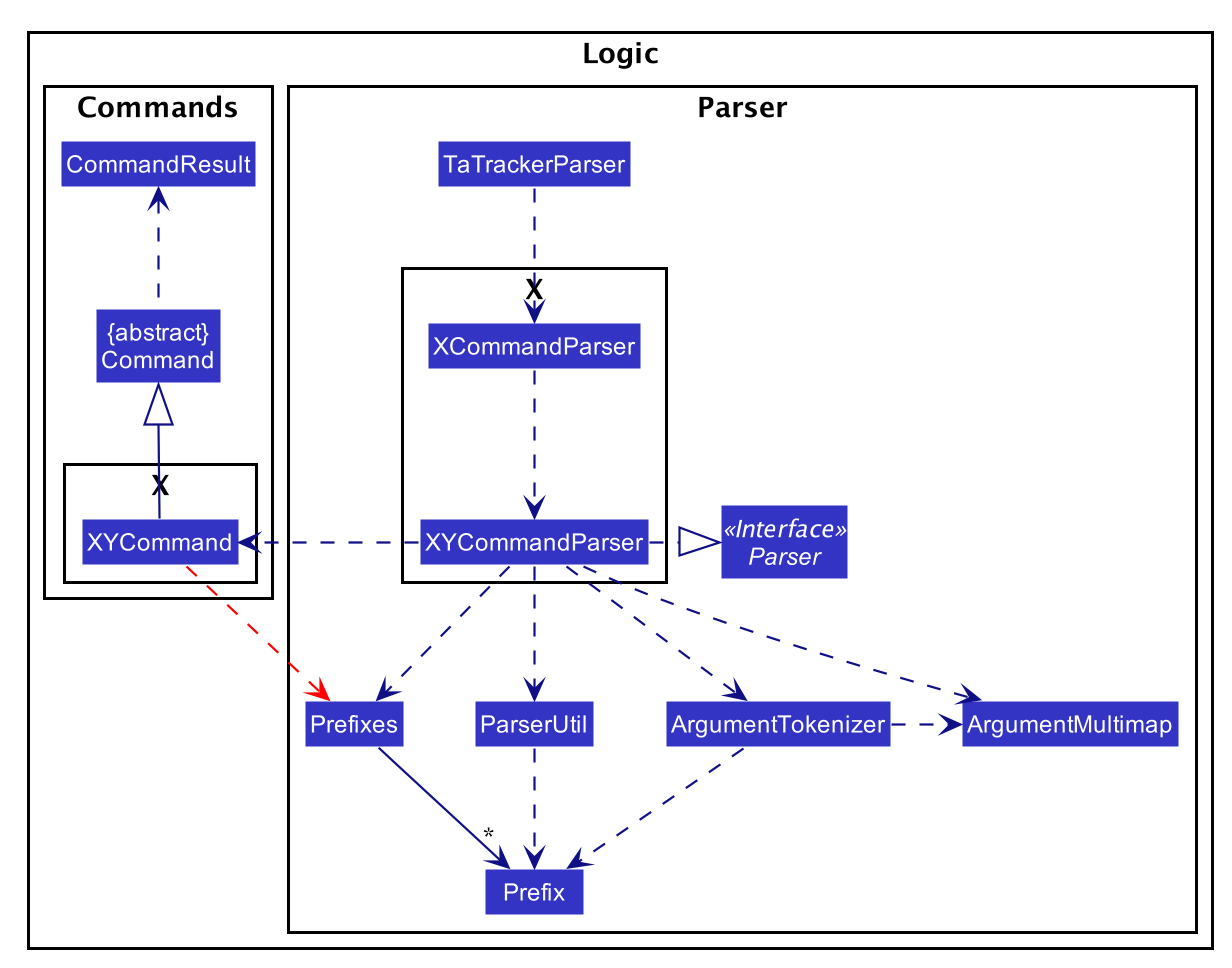

The diagram above was rendered by PlantUML. Its source (embedded in the PNG):
@startuml








skinparam BackgroundColor #FFFFFFF

skinparam Shadowing false

skinparam Class {
    FontColor #FFFFFF
    BorderThickness 1
    BorderColor #FFFFFF
    StereotypeFontColor #FFFFFF
    FontName Arial
}

skinparam Actor {
    BorderColor #000000
    Color #000000
    FontName Arial
}

skinparam Sequence {
    MessageAlign center
    BoxFontSize 15
    BoxPadding 0
    BoxFontColor #FFFFFF
    FontName Arial
}

skinparam Participant {
    FontColor #FFFFFFF
    Padding 20
}

skinparam MinClassWidth 50
skinparam ParticipantPadding 10
skinparam Shadowing false
skinparam DefaultTextAlignment center
skinparam packageStyle Rectangle

hide footbox
hide members
hide circle
skinparam arrowThickness 1.1
skinparam arrowColor #101086
skinparam classBackgroundColor #3333C4

package Logic {
    package Parser as ParserPkg {

        Class TaTrackerParser
        Interface Parser <<Interface>>


        package X as ModelParser {
            Class XCommandParser
            Class XYCommandParser

            TaTrackerParser .down.> XCommandParser
            XCommandParser .down.> XYCommandParser
        }

        XYCommandParser .right.|> Parser

        Class Prefix

        Class Prefixes

        Class ArgumentTokenizer
        Class ArgumentMultimap

        Class ParserUtil


        Prefixes -right[hidden]- ParserUtil

        XYCommandParser .down.> ArgumentMultimap
        XYCommandParser .down.> ArgumentTokenizer
        XYCommandParser .down.> Prefixes
        XYCommandParser .down.> ParserUtil

        ArgumentTokenizer .right.> ArgumentMultimap

        ArgumentTokenizer .down.> Prefix
        ParserUtil .down.> Prefix
        Prefixes -down-> "*" Prefix
    }

    package Commands as ModelCommand {
        package X {
            Class XYCommand
        }

        Class CommandResult
        Class "{abstract}\nCommand" as Command

        Command .up.> CommandResult
        XYCommand -up-|> Command

        XYCommand .down[#Red].> Prefixes
    }

    XYCommandParser .right.> XYCommand
}
@enduml